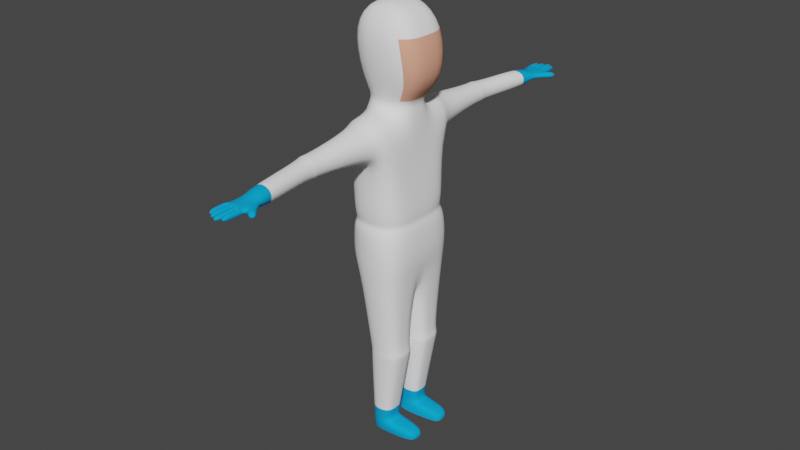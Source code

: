 # Source: Characters.blend  (saved by Blender 3.1.7; exported with 4.5.12 LTS)
import bpy
from mathutils import Matrix  # noqa: F401  (used for matrix-valued properties, if any)

bpy.ops.wm.read_factory_settings(use_empty=True)
scene = bpy.context.scene
scene.name = 'Scene'

# ---- collections
col_collection = bpy.data.collections.new('Collection'); scene.collection.children.link(col_collection)

# ---- materials (node trees are filled in below, after node groups)
mat_medicalblue = bpy.data.materials.new('MedicalBlue')
mat_medicalblue.use_transparent_shadow = False
mat_medicalblue.diffuse_color = (0.005908, 0.3933, 0.8, 1.0)
mat_ppewhite = bpy.data.materials.new('PPEWhite')
mat_ppewhite.use_transparent_shadow = False
mat_ppewhite.diffuse_color = (1.0, 1.0, 1.0, 1.0)
mat_skin = bpy.data.materials.new('Skin')
mat_skin.use_transparent_shadow = False
mat_skin.diffuse_color = (0.855, 0.3985, 0.269, 1.0)

# ---- material node trees

# ---- world
world_world = bpy.data.worlds.new('World'); scene.world = world_world
world_world.use_nodes = True; world_world.node_tree.nodes.clear()
_N = world_world.node_tree.nodes; _L = world_world.node_tree.links
n0 = _N.new('ShaderNodeOutputWorld'); n0.name = 'World Output'; n0.location = (300, 300)
n1 = _N.new('ShaderNodeBackground'); n1.name = 'Background'; n1.location = (10, 300)
n1.inputs[0].default_value = (0.05088, 0.05088, 0.05088, 1.0)
_L.new(n1.outputs[0], n0.inputs[0])
n0.is_active_output = True
world_world.color = (0.05088, 0.05088, 0.05088)
world_world.use_sun_shadow = False
world_world.sun_shadow_jitter_overblur = 0.0

# ---- meshes
me_cube_001 = bpy.data.meshes.new('Cube.001')
me_cube_001.from_pydata([(-0.1108, 0.05974, -0.007895), (-0.1093, 0.06923, 0.07535), (-0.1108, 0.2236, -0.007895), (-0.1093, 0.2331, 0.07535), (0.03325, 0.05974, -0.007895), (0.03479, 0.06923, 0.07535), (0.03325, 0.2236, -0.007895), (0.03479, 0.2331, 0.07535), (0.2517, 0.2146, 0.06648), (0.2504, 0.2072, 0.0009745), (0.2504, 0.07821, 0.0009745), (0.2517, 0.08567, 0.06648), (-0.1101, 0.03659, 0.6563), (-0.1101, 0.2725, 0.6563), (0.1351, 0.2725, 0.6563), (0.1351, 0.03659, 0.6563), (0.03479, 0.2331, 0.09241), (0.03479, 0.06923, 0.09241), (-0.1093, 0.06923, 0.09241), (-0.1093, 0.2331, 0.09241), (-0.2945, 0.0, 1.374), (-0.218, 0.3083, 1.361), (0.1344, 0.3533, 1.361), (0.1756, 0.0, 1.361), (0.1246, 0.2695, 0.615), (-0.1164, 0.03906, 0.615), (0.1246, 0.03906, 0.615), (-0.1164, 0.2695, 0.615), (0.1145, 0.04144, 0.6996), (-0.1226, 0.04144, 0.6996), (-0.1226, 0.2666, 0.6996), (0.1145, 0.2666, 0.6996), (-0.3228, 0.0, 1.496), (-0.2165, 0.3075, 1.496), (0.1344, 0.3533, 1.496), (0.1756, 0.0, 1.496), (0.1426, 0.0, 1.209), (-0.1728, 0.3225, 1.209), (-0.1728, 0.0, 1.209), (0.1426, 0.3225, 1.209), (-0.2221, 5.027e-10, 1.652), (-0.2145, 0.2898, 1.65), (0.1073, 0.2975, 1.652), (0.1449, 5.027e-10, 1.652), (-0.2384, 0.0, 2.404), (-0.2384, 0.3249, 2.404), (0.1212, 0.3249, 2.404), (0.1212, 0.0, 2.404), (0.1212, 0.3249, 2.07), (0.1212, 0.0, 2.07), (-0.2384, 0.0, 2.07), (-0.2302, 0.3165, 2.069), (-0.1864, 0.3678, 2.356), (0.06918, 0.3678, 2.356), (0.06918, 0.3678, 2.118), (-0.1864, 0.3678, 2.118), (-0.1497, 0.8281, 2.322), (0.03249, 0.8281, 2.322), (0.03249, 0.8281, 2.153), (-0.1497, 0.8281, 2.153), (0.1624, 0.0, 1.705), (-0.2302, 0.3165, 1.704), (0.1212, 0.3249, 1.705), (-0.2384, 0.0, 1.705), (-0.06035, 1.308, 2.306), (0.08841, 1.308, 2.306), (0.08841, 1.308, 2.168), (-0.06035, 1.308, 2.168), (-0.1274, 0.8697, 2.304), (-0.1274, 0.8697, 2.17), (0.01667, 0.8697, 2.304), (0.01667, 0.8697, 2.17), (0.02118, 0.793, 2.163), (0.02118, 0.793, 2.311), (-0.1384, 0.793, 2.311), (-0.1384, 0.793, 2.163), (-0.06035, 1.347, 2.259), (0.08841, 1.347, 2.259), (0.08841, 1.347, 2.216), (-0.06035, 1.347, 2.216), (0.01129, 1.48, 2.259), (0.01129, 1.48, 2.216), (0.05588, 1.48, 2.216), (0.05625, 1.48, 2.259), (-0.1108, 0.1279, -0.007895), (-0.1093, 0.1374, 0.07535), (0.03325, 0.1279, -0.007895), (0.03479, 0.1374, 0.07535), (0.2504, 0.1319, 0.0009745), (0.2517, 0.1393, 0.06648), (-0.1101, 0.1348, 0.6563), (0.1351, 0.1348, 0.6563), (-0.1093, 0.1374, 0.09241), (0.03479, 0.1374, 0.09241), (-0.3036, 0.1207, 1.361), (0.1756, 0.1471, 1.361), (-0.1164, 0.135, 0.615), (0.1246, 0.135, 0.615), (-0.1226, 0.1351, 0.6996), (0.1145, 0.1351, 0.6996), (-0.3021, 0.1199, 1.496), (0.1756, 0.1471, 1.496), (-0.2384, 0.1352, 2.404), (-0.1728, 0.1343, 1.209), (0.1426, 0.1343, 1.209), (-0.2221, 0.1238, 1.652), (0.1449, 0.1238, 1.652), (0.1212, 0.1352, 2.404), (-0.2384, 0.1352, 2.07), (0.1212, 0.1352, 2.07), (0.1624, 0.1352, 1.705), (-0.2384, 0.1352, 1.705), (0.0875, 0.1323, 2.457), (0.0875, 0.0, 2.457), (-0.2088, 0.0, 2.457), (-0.2088, 0.1323, 2.457), (0.2476, 0.2096, 2.604), (0.2476, 0.0, 2.604), (-0.2692, 0.0, 2.604), (-0.2692, 0.2096, 2.604), (0.1994, 0.2552, 2.92), (0.1994, 0.0, 2.92), (-0.3006, 0.0, 2.92), (-0.3006, 0.2552, 2.92), (0.06014, 0.1375, 3.088), (0.06014, 0.0, 3.088), (-0.1815, 0.0, 3.088), (-0.1815, 0.1375, 3.088), (-0.06035, 1.48, 2.216), (0.08841, 1.48, 2.216), (0.08841, 1.48, 2.259), (-0.06035, 1.48, 2.259), (0.134, 1.414, 2.216), (0.134, 1.414, 2.259), (0.0987, 1.452, 2.216), (0.0987, 1.452, 2.259), (0.1926, 1.469, 2.216), (0.1926, 1.469, 2.259), (0.1572, 1.507, 2.216), (0.1572, 1.507, 2.259), (-0.02438, 1.48, 2.259), (-0.02482, 1.48, 2.216), (0.05625, 1.49, 2.259), (0.05588, 1.49, 2.216), (0.08841, 1.49, 2.259), (0.08841, 1.49, 2.216), (0.05625, 1.622, 2.259), (0.05588, 1.622, 2.216), (0.08841, 1.622, 2.259), (0.08841, 1.622, 2.216), (0.05625, 1.487, 2.259), (0.01129, 1.487, 2.259), (0.05588, 1.487, 2.216), (0.01129, 1.487, 2.216), (0.05625, 1.649, 2.259), (0.01129, 1.649, 2.259), (0.05588, 1.649, 2.216), (0.01129, 1.649, 2.216), (0.01129, 1.49, 2.259), (-0.02438, 1.49, 2.259), (0.01129, 1.49, 2.216), (-0.02482, 1.49, 2.216), (0.01129, 1.63, 2.259), (-0.02438, 1.63, 2.259), (0.01129, 1.63, 2.216), (-0.02482, 1.63, 2.216), (-0.06035, 1.491, 2.216), (-0.02482, 1.491, 2.216), (-0.02438, 1.491, 2.259), (-0.06035, 1.491, 2.259), (-0.06035, 1.606, 2.216), (-0.02482, 1.606, 2.216), (-0.02438, 1.606, 2.259), (-0.06035, 1.606, 2.259), (-0.1108, -0.05974, -0.007895), (-0.1093, -0.06923, 0.07535), (-0.1108, -0.2236, -0.007895), (-0.1093, -0.2331, 0.07535), (0.03325, -0.05974, -0.007895), (0.03479, -0.06923, 0.07535), (0.03325, -0.2236, -0.007895), (0.03479, -0.2331, 0.07535), (0.2517, -0.2146, 0.06648), (0.2504, -0.2072, 0.0009745), (0.2504, -0.07821, 0.0009745), (0.2517, -0.08567, 0.06648), (-0.1101, -0.03659, 0.6563), (-0.1101, -0.2725, 0.6563), (0.1351, -0.2725, 0.6563), (0.1351, -0.03659, 0.6563), (0.03479, -0.2331, 0.09241), (0.03479, -0.06923, 0.09241), (-0.1093, -0.06923, 0.09241), (-0.1093, -0.2331, 0.09241), (-0.218, -0.3083, 1.361), (0.1344, -0.3533, 1.361), (0.1246, -0.2695, 0.615), (-0.1164, -0.03906, 0.615), (0.1246, -0.03906, 0.615), (-0.1164, -0.2695, 0.615), (0.1145, -0.04144, 0.6996), (-0.1226, -0.04144, 0.6996), (-0.1226, -0.2666, 0.6996), (0.1145, -0.2666, 0.6996), (-0.2165, -0.3075, 1.496), (0.1344, -0.3533, 1.496), (-0.1728, -0.3225, 1.209), (0.1426, -0.3225, 1.209), (-0.2145, -0.2898, 1.65), (0.1073, -0.2975, 1.652), (-0.2384, -0.3249, 2.404), (0.1212, -0.3249, 2.404), (0.1212, -0.3249, 2.07), (-0.2302, -0.3165, 2.069), (-0.1864, -0.3678, 2.356), (0.06918, -0.3678, 2.356), (0.06918, -0.3678, 2.118), (-0.1864, -0.3678, 2.118), (-0.1497, -0.8281, 2.322), (0.03249, -0.8281, 2.322), (0.03249, -0.8281, 2.153), (-0.1497, -0.8281, 2.153), (-0.2302, -0.3165, 1.704), (0.1212, -0.3249, 1.705), (-0.06035, -1.308, 2.306), (0.08841, -1.308, 2.306), (0.08841, -1.308, 2.168), (-0.06035, -1.308, 2.168), (-0.1274, -0.8697, 2.304), (-0.1274, -0.8697, 2.17), (0.01667, -0.8697, 2.304), (0.01667, -0.8697, 2.17), (0.02118, -0.793, 2.163), (0.02118, -0.793, 2.311), (-0.1384, -0.793, 2.311), (-0.1384, -0.793, 2.163), (-0.06035, -1.347, 2.259), (0.08841, -1.347, 2.259), (0.08841, -1.347, 2.216), (-0.06035, -1.347, 2.216), (0.01129, -1.48, 2.259), (0.01129, -1.48, 2.216), (0.05588, -1.48, 2.216), (0.05625, -1.48, 2.259), (-0.1108, -0.1279, -0.007895), (-0.1093, -0.1374, 0.07535), (0.03325, -0.1279, -0.007895), (0.03479, -0.1374, 0.07535), (0.2504, -0.1319, 0.0009745), (0.2517, -0.1393, 0.06648), (-0.1101, -0.1348, 0.6563), (0.1351, -0.1348, 0.6563), (-0.1093, -0.1374, 0.09241), (0.03479, -0.1374, 0.09241), (-0.3036, -0.1207, 1.361), (0.1756, -0.1471, 1.361), (-0.1164, -0.135, 0.615), (0.1246, -0.135, 0.615), (-0.1226, -0.1351, 0.6996), (0.1145, -0.1351, 0.6996), (-0.3021, -0.1199, 1.496), (0.1756, -0.1471, 1.496), (-0.2384, -0.1352, 2.404), (-0.1728, -0.1343, 1.209), (0.1426, -0.1343, 1.209), (-0.2221, -0.1238, 1.652), (0.1449, -0.1238, 1.652), (0.1212, -0.1352, 2.404), (-0.2384, -0.1352, 2.07), (0.1212, -0.1352, 2.07), (0.1624, -0.1352, 1.705), (-0.2384, -0.1352, 1.705), (0.0875, -0.1323, 2.457), (-0.2088, -0.1323, 2.457), (0.2476, -0.2096, 2.604), (-0.2692, -0.2096, 2.604), (0.1994, -0.2552, 2.92), (-0.3006, -0.2552, 2.92), (0.06014, -0.1375, 3.088), (-0.1815, -0.1375, 3.088), (-0.06035, -1.48, 2.216), (0.08841, -1.48, 2.216), (0.08841, -1.48, 2.259), (-0.06035, -1.48, 2.259), (0.134, -1.414, 2.216), (0.134, -1.414, 2.259), (0.0987, -1.452, 2.216), (0.0987, -1.452, 2.259), (0.1926, -1.469, 2.216), (0.1926, -1.469, 2.259), (0.1572, -1.507, 2.216), (0.1572, -1.507, 2.259), (-0.02438, -1.48, 2.259), (-0.02482, -1.48, 2.216), (0.05625, -1.49, 2.259), (0.05588, -1.49, 2.216), (0.08841, -1.49, 2.259), (0.08841, -1.49, 2.216), (0.05625, -1.622, 2.259), (0.05588, -1.622, 2.216), (0.08841, -1.622, 2.259), (0.08841, -1.622, 2.216), (0.05625, -1.487, 2.259), (0.01129, -1.487, 2.259), (0.05588, -1.487, 2.216), (0.01129, -1.487, 2.216), (0.05625, -1.649, 2.259), (0.01129, -1.649, 2.259), (0.05588, -1.649, 2.216), (0.01129, -1.649, 2.216), (0.01129, -1.49, 2.259), (-0.02438, -1.49, 2.259), (0.01129, -1.49, 2.216), (-0.02482, -1.49, 2.216), (0.01129, -1.63, 2.259), (-0.02438, -1.63, 2.259), (0.01129, -1.63, 2.216), (-0.02482, -1.63, 2.216), (-0.06035, -1.491, 2.216), (-0.02482, -1.491, 2.216), (-0.02438, -1.491, 2.259), (-0.06035, -1.491, 2.259), (-0.06035, -1.606, 2.216), (-0.02482, -1.606, 2.216), (-0.02438, -1.606, 2.259), (-0.06035, -1.606, 2.259), (0.1245, 0.332, 1.613), (0.1657, 0.0, 1.613), (-0.2595, 0.0, 1.613), (-0.2268, 0.3142, 1.612), (-0.2543, 0.1314, 1.613), (0.1657, 0.1382, 1.613), (0.1245, -0.332, 1.613), (-0.2268, -0.3142, 1.612), (-0.2543, -0.1314, 1.613), (0.1657, -0.1382, 1.613)], [], [(84, 85, 3, 2), (2, 3, 7, 6), (6, 7, 8, 9), (4, 5, 1, 0), (84, 86, 4, 0), (97, 24, 14, 91), (88, 89, 11, 10), (5, 4, 10, 11), (86, 6, 9, 88), (87, 5, 11, 89), (96, 25, 12, 90), (25, 26, 15, 12), (24, 27, 13, 14), (7, 3, 19, 16), (1, 5, 17, 18), (85, 1, 18, 92), (87, 7, 16, 93), (95, 22, 34, 101), (39, 37, 21, 22), (104, 39, 22, 95), (103, 38, 20, 94), (16, 19, 27, 24), (18, 17, 26, 25), (92, 18, 25, 96), (93, 16, 24, 97), (90, 12, 29, 98), (91, 14, 31, 99), (14, 13, 30, 31), (12, 15, 28, 29), (331, 326, 42, 106), (94, 20, 32, 100), (98, 29, 38, 103), (22, 21, 33, 34), (99, 31, 39, 104), (31, 30, 37, 39), (38, 29, 28, 36), (109, 48, 46, 107), (330, 328, 40, 105), (326, 329, 41, 42), (107, 102, 115, 112), (108, 50, 44, 102), (45, 46, 53, 52), (62, 61, 51, 48), (111, 63, 50, 108), (110, 62, 48, 109), (73, 72, 58, 57), (48, 51, 55, 54), (46, 48, 54, 53), (51, 45, 52, 55), (69, 68, 64, 67), (75, 74, 56, 59), (74, 73, 57, 56), (72, 75, 59, 58), (106, 42, 62, 110), (105, 40, 63, 111), (42, 41, 61, 62), (66, 67, 79, 78), (68, 70, 65, 64), (71, 69, 67, 66), (70, 71, 66, 65), (57, 58, 71, 70), (58, 59, 69, 71), (56, 57, 70, 68), (59, 56, 68, 69), (54, 55, 75, 72), (52, 53, 73, 74), (55, 52, 74, 75), (53, 54, 72, 73), (82, 83, 142, 143), (65, 66, 78, 77), (67, 64, 76, 79), (64, 65, 77, 76), (140, 141, 167, 168), (81, 80, 151, 153), (81, 141, 161, 160), (41, 105, 111, 61), (43, 106, 110, 60), (60, 110, 109, 49), (61, 111, 108, 51), (51, 108, 102, 45), (46, 45, 102, 107), (329, 330, 105, 41), (49, 109, 107, 47), (28, 99, 104, 36), (30, 98, 103, 37), (21, 94, 100, 33), (327, 331, 106, 43), (15, 91, 99, 28), (13, 90, 98, 30), (17, 93, 97, 26), (19, 92, 96, 27), (37, 103, 94, 21), (36, 104, 95, 23), (23, 95, 101, 35), (5, 87, 93, 17), (3, 85, 92, 19), (27, 96, 90, 13), (7, 87, 89, 8), (4, 86, 88, 10), (9, 8, 89, 88), (26, 97, 91, 15), (2, 6, 86, 84), (0, 1, 85, 84), (112, 115, 119, 116), (102, 44, 114, 115), (47, 107, 112, 113), (116, 119, 123, 120), (115, 114, 118, 119), (113, 112, 116, 117), (121, 120, 124, 125), (119, 118, 122, 123), (117, 116, 120, 121), (124, 127, 126, 125), (120, 123, 127, 124), (123, 122, 126, 127), (76, 77, 130, 83, 80, 140, 131), (79, 76, 131, 128), (130, 77, 133, 135), (78, 79, 128, 141, 81, 82, 129), (134, 135, 139, 138), (77, 78, 132, 133), (78, 129, 134, 132), (129, 130, 135, 134), (137, 136, 138, 139), (132, 134, 138, 136), (135, 133, 137, 139), (133, 132, 136, 137), (145, 143, 147, 149), (130, 129, 145, 144), (83, 130, 144, 142), (129, 82, 143, 145), (148, 149, 147, 146), (142, 144, 148, 146), (144, 145, 149, 148), (143, 142, 146, 147), (152, 153, 157, 156), (82, 81, 153, 152), (83, 82, 152, 150), (80, 83, 150, 151), (154, 156, 157, 155), (150, 152, 156, 154), (153, 151, 155, 157), (151, 150, 154, 155), (159, 158, 162, 163), (141, 140, 159, 161), (140, 80, 158, 159), (80, 81, 160, 158), (162, 164, 165, 163), (161, 159, 163, 165), (158, 160, 164, 162), (160, 161, 165, 164), (166, 169, 173, 170), (141, 128, 166, 167), (128, 131, 169, 166), (131, 140, 168, 169), (172, 171, 170, 173), (167, 166, 170, 171), (168, 167, 171, 172), (169, 168, 172, 173), (244, 176, 177, 245), (176, 180, 181, 177), (180, 183, 182, 181), (178, 174, 175, 179), (244, 174, 178, 246), (257, 251, 188, 196), (248, 184, 185, 249), (179, 185, 184, 178), (246, 248, 183, 180), (247, 249, 185, 179), (256, 250, 186, 197), (197, 186, 189, 198), (196, 188, 187, 199), (181, 190, 193, 177), (175, 192, 191, 179), (245, 252, 192, 175), (247, 253, 190, 181), (255, 261, 205, 195), (207, 195, 194, 206), (264, 255, 195, 207), (263, 254, 20, 38), (190, 196, 199, 193), (192, 197, 198, 191), (252, 256, 197, 192), (253, 257, 196, 190), (250, 258, 201, 186), (251, 259, 203, 188), (188, 203, 202, 187), (186, 201, 200, 189), (335, 266, 209, 332), (254, 260, 32, 20), (258, 263, 38, 201), (195, 205, 204, 194), (259, 264, 207, 203), (203, 207, 206, 202), (38, 36, 200, 201), (269, 267, 211, 212), (334, 265, 40, 328), (332, 209, 208, 333), (267, 272, 273, 262), (268, 262, 44, 50), (210, 214, 215, 211), (223, 212, 213, 222), (271, 268, 50, 63), (270, 269, 212, 223), (233, 219, 220, 232), (212, 216, 217, 213), (211, 215, 216, 212), (213, 217, 214, 210), (229, 227, 224, 228), (235, 221, 218, 234), (234, 218, 219, 233), (232, 220, 221, 235), (266, 270, 223, 209), (265, 271, 63, 40), (209, 223, 222, 208), (226, 238, 239, 227), (228, 224, 225, 230), (231, 226, 227, 229), (230, 225, 226, 231), (219, 230, 231, 220), (220, 231, 229, 221), (218, 228, 230, 219), (221, 229, 228, 218), (216, 232, 235, 217), (214, 234, 233, 215), (217, 235, 234, 214), (215, 233, 232, 216), (242, 295, 294, 243), (225, 237, 238, 226), (227, 239, 236, 224), (224, 236, 237, 225), (292, 320, 319, 293), (241, 305, 303, 240), (241, 312, 313, 293), (208, 222, 271, 265), (43, 60, 270, 266), (60, 49, 269, 270), (222, 213, 268, 271), (213, 210, 262, 268), (211, 267, 262, 210), (333, 208, 265, 334), (49, 47, 267, 269), (200, 36, 264, 259), (202, 206, 263, 258), (194, 204, 260, 254), (327, 43, 266, 335), (189, 200, 259, 251), (187, 202, 258, 250), (191, 198, 257, 253), (193, 199, 256, 252), (206, 194, 254, 263), (36, 23, 255, 264), (23, 35, 261, 255), (179, 191, 253, 247), (177, 193, 252, 245), (199, 187, 250, 256), (181, 182, 249, 247), (178, 184, 248, 246), (183, 248, 249, 182), (198, 189, 251, 257), (176, 244, 246, 180), (174, 244, 245, 175), (272, 274, 275, 273), (262, 273, 114, 44), (47, 113, 272, 267), (274, 276, 277, 275), (273, 275, 118, 114), (113, 117, 274, 272), (121, 125, 278, 276), (275, 277, 122, 118), (117, 121, 276, 274), (278, 125, 126, 279), (276, 278, 279, 277), (277, 279, 126, 122), (236, 283, 292, 240, 243, 282, 237), (239, 280, 283, 236), (282, 287, 285, 237), (238, 281, 242, 241, 293, 280, 239), (286, 290, 291, 287), (237, 285, 284, 238), (238, 284, 286, 281), (281, 286, 287, 282), (289, 291, 290, 288), (284, 288, 290, 286), (287, 291, 289, 285), (285, 289, 288, 284), (297, 301, 299, 295), (282, 296, 297, 281), (243, 294, 296, 282), (281, 297, 295, 242), (300, 298, 299, 301), (294, 298, 300, 296), (296, 300, 301, 297), (295, 299, 298, 294), (304, 308, 309, 305), (242, 304, 305, 241), (243, 302, 304, 242), (240, 303, 302, 243), (306, 307, 309, 308), (302, 306, 308, 304), (305, 309, 307, 303), (303, 307, 306, 302), (311, 315, 314, 310), (293, 313, 311, 292), (292, 311, 310, 240), (240, 310, 312, 241), (314, 315, 317, 316), (313, 317, 315, 311), (310, 314, 316, 312), (312, 316, 317, 313), (318, 322, 325, 321), (293, 319, 318, 280), (280, 318, 321, 283), (283, 321, 320, 292), (324, 325, 322, 323), (319, 323, 322, 318), (320, 324, 323, 319), (321, 325, 324, 320), (35, 327, 335, 261), (204, 333, 334, 260), (205, 332, 333, 204), (260, 334, 328, 32), (261, 335, 332, 205), (35, 101, 331, 327), (33, 100, 330, 329), (34, 33, 329, 326), (100, 32, 328, 330), (101, 34, 326, 331)])
me_cube_001.polygons.foreach_set('use_smooth', [True] * 328)
me_cube_001.polygons.foreach_set('material_index', [0, 0, 0, 0, 0, 1, 0, 0, 0, 0, 1, 1, 1, 0, 0, 0, 0, 1, 1, 1, 1, 1, 1, 1, 1, 1, 1, 1, 1, 1, 1, 1, 1, 1, 1, 1, 1, 1, 1, 1, 1, 1, 1, 1, 1, 1, 1, 1, 1, 1, 1, 1, 1, 1, 1, 1, 0, 1, 1, 1, 1, 1, 1, 1, 1, 1, 1, 1, 0, 0, 0, 0, 0, 0, 0, 1, 1, 1, 1, 1, 1, 1, 1, 1, 1, 1, 1, 1, 1, 1, 1, 1, 1, 1, 0, 0, 1, 0, 0, 0, 1, 0, 0, 1, 1, 1, 1, 1, 2, 1, 1, 2, 1, 1, 1, 0, 0, 0, 0, 0, 0, 0, 0, 0, 0, 0, 0, 0, 0, 0, 0, 0, 0, 0, 0, 0, 0, 0, 0, 0, 0, 0, 0, 0, 0, 0, 0, 0, 0, 0, 0, 0, 0, 0, 0, 0, 0, 0, 0, 0, 0, 0, 0, 0, 1, 0, 0, 0, 0, 1, 1, 1, 0, 0, 0, 0, 1, 1, 1, 1, 1, 1, 1, 1, 1, 1, 1, 1, 1, 1, 1, 1, 1, 1, 1, 1, 1, 1, 1, 1, 1, 1, 1, 1, 1, 1, 1, 1, 1, 1, 1, 1, 1, 1, 1, 0, 1, 1, 1, 1, 1, 1, 1, 1, 1, 1, 1, 0, 0, 0, 0, 0, 0, 0, 1, 1, 1, 1, 1, 1, 1, 1, 1, 1, 1, 1, 1, 1, 1, 1, 1, 1, 1, 0, 0, 1, 0, 0, 0, 1, 0, 0, 1, 1, 1, 1, 1, 2, 1, 1, 2, 1, 1, 1, 0, 0, 0, 0, 0, 0, 0, 0, 0, 0, 0, 0, 0, 0, 0, 0, 0, 0, 0, 0, 0, 0, 0, 0, 0, 0, 0, 0, 0, 0, 0, 0, 0, 0, 0, 0, 0, 0, 0, 0, 0, 0, 0, 0, 1, 1, 1, 1, 1, 1, 1, 1, 1, 1])
_k = set([(0, 4), (0, 84), (2, 6), (2, 84), (4, 10), (6, 9), (9, 88), (10, 88), (174, 178), (174, 244), (176, 180), (176, 244), (178, 184), (180, 183), (183, 248), (184, 248)])
me_cube_001.attributes.new('sharp_edge', 'BOOLEAN', 'EDGE').data.foreach_set('value', [ (min(e.vertices), max(e.vertices)) in _k for e in me_cube_001.edges])
_k = {(0, 84): 0.5451, (2, 6): 0.5451, (0, 4): 0.5451, (9, 88): 0.5451, (6, 9): 0.5451, (4, 10): 0.5451, (2, 84): 0.5451, (10, 88): 0.5451, (174, 244): 0.5451, (176, 180): 0.5451, (174, 178): 0.5451, (183, 248): 0.5451, (180, 183): 0.5451, (178, 184): 0.5451, (176, 244): 0.5451, (184, 248): 0.5451}
me_cube_001.attributes.new('crease_edge', 'FLOAT', 'EDGE').data.foreach_set('value', [_k.get((min(e.vertices), max(e.vertices)), 0.0) for e in me_cube_001.edges])
_uv = me_cube_001.uv_layers.new(name='UVMap')
_uv.uv.foreach_set('vector', [0.375, 0.1041, 0.625, 0.1041, 0.625, 0.25, 0.375, 0.25, 0.375, 0.25, 0.625, 0.25, 0.625, 0.5, 0.375, 0.5, 0.375, 0.5, 0.625, 0.5, 0.625, 0.5, 0.375, 0.5, 0.375, 0.75, 0.625, 0.75, 0.625, 1.0, 0.375, 1.0, 0.125, 0.6459, 0.375, 0.6459, 0.375, 0.75, 0.125, 0.75, 0.625, 0.6459, 0.625, 0.5, 0.625, 0.5, 0.625, 0.6459, 0.375, 0.6459, 0.625, 0.6459, 0.625, 0.75, 0.375, 0.75, 0.625, 0.75, 0.375, 0.75, 0.375, 0.75, 0.625, 0.75, 0.375, 0.6459, 0.375, 0.5, 0.375, 0.5, 0.375, 0.6459, 0.625, 0.6459, 0.625, 0.75, 0.625, 0.75, 0.625, 0.6459, 0.625, 0.1041, 0.625, 0.0, 0.625, 0.0, 0.625, 0.1041, 0.625, 1.0, 0.625, 0.75, 0.625, 0.75, 0.625, 1.0, 0.625, 0.5, 0.625, 0.25, 0.625, 0.25, 0.625, 0.5, 0.625, 0.5, 0.625, 0.25, 0.625, 0.25, 0.625, 0.5, 0.625, 1.0, 0.625, 0.75, 0.625, 0.75, 0.625, 1.0, 0.625, 0.1041, 0.625, 0.0, 0.625, 0.0, 0.625, 0.1041, 0.625, 0.6459, 0.625, 0.5, 0.625, 0.5, 0.625, 0.6459, 0.625, 0.6459, 0.625, 0.5, 0.625, 0.5, 0.625, 0.6459, 0.625, 0.5, 0.625, 0.25, 0.625, 0.25, 0.625, 0.5, 0.625, 0.6459, 0.625, 0.5, 0.625, 0.5, 0.625, 0.6459, 0.625, 0.1041, 0.625, 0.0, 0.625, 0.0, 0.625, 0.1041, 0.625, 0.5, 0.625, 0.25, 0.625, 0.25, 0.625, 0.5, 0.625, 1.0, 0.625, 0.75, 0.625, 0.75, 0.625, 1.0, 0.625, 0.1041, 0.625, 0.0, 0.625, 0.0, 0.625, 0.1041, 0.625, 0.6459, 0.625, 0.5, 0.625, 0.5, 0.625, 0.6459, 0.625, 0.1041, 0.625, 0.0, 0.625, 0.0, 0.625, 0.1041, 0.625, 0.6459, 0.625, 0.5, 0.625, 0.5, 0.625, 0.6459, 0.625, 0.5, 0.625, 0.25, 0.625, 0.25, 0.625, 0.5, 0.625, 1.0, 0.625, 0.75, 0.625, 0.75, 0.625, 1.0, 0.625, 0.6459, 0.625, 0.5, 0.625, 0.5, 0.625, 0.6459, 0.625, 0.1041, 0.625, 0.0, 0.625, 0.0, 0.625, 0.1041, 0.625, 0.1041, 0.625, 0.0, 0.625, 0.0, 0.625, 0.1041, 0.625, 0.5, 0.625, 0.25, 0.625, 0.25, 0.625, 0.5, 0.625, 0.6459, 0.625, 0.5, 0.625, 0.5, 0.625, 0.6459, 0.625, 0.5, 0.625, 0.25, 0.625, 0.25, 0.625, 0.5, 0.625, 0.0, 0.625, 1.0, 0.625, 0.75, 0.625, 0.75, 0.625, 0.6459, 0.625, 0.5, 0.625, 0.5, 0.625, 0.6459, 0.625, 0.1041, 0.625, 0.0, 0.625, 0.0, 0.625, 0.1041, 0.625, 0.5, 0.625, 0.25, 0.625, 0.25, 0.625, 0.5, 0.625, 0.6459, 0.875, 0.6459, 0.875, 0.6459, 0.625, 0.6459, 0.625, 0.1041, 0.625, 0.0, 0.625, 0.0, 0.625, 0.1041, 0.875, 0.5, 0.625, 0.5, 0.625, 0.5, 0.875, 0.5, 0.625, 0.5, 0.625, 0.25, 0.625, 0.25, 0.625, 0.5, 0.625, 0.1041, 0.625, 0.0, 0.625, 0.0, 0.625, 0.1041, 0.625, 0.6459, 0.625, 0.5, 0.625, 0.5, 0.625, 0.6459, 0.625, 0.5, 0.625, 0.5, 0.625, 0.5, 0.625, 0.5, 0.625, 0.5, 0.625, 0.25, 0.625, 0.25, 0.625, 0.5, 0.625, 0.5, 0.625, 0.5, 0.625, 0.5, 0.625, 0.5, 0.625, 0.25, 0.625, 0.25, 0.625, 0.25, 0.625, 0.25, 0.625, 0.25, 0.625, 0.25, 0.625, 0.25, 0.625, 0.25, 0.625, 0.25, 0.625, 0.25, 0.625, 0.25, 0.625, 0.25, 0.875, 0.5, 0.625, 0.5, 0.625, 0.5, 0.875, 0.5, 0.625, 0.5, 0.625, 0.25, 0.625, 0.25, 0.625, 0.5, 0.625, 0.6459, 0.625, 0.5, 0.625, 0.5, 0.625, 0.6459, 0.625, 0.1041, 0.625, 0.0, 0.625, 0.0, 0.625, 0.1041, 0.625, 0.5, 0.625, 0.25, 0.625, 0.25, 0.625, 0.5, 0.625, 0.5, 0.625, 0.25, 0.625, 0.25, 0.625, 0.5, 0.875, 0.5, 0.625, 0.5, 0.625, 0.5, 0.875, 0.5, 0.625, 0.5, 0.625, 0.25, 0.625, 0.25, 0.625, 0.5, 0.625, 0.5, 0.625, 0.5, 0.625, 0.5, 0.625, 0.5, 0.625, 0.5, 0.625, 0.5, 0.625, 0.5, 0.625, 0.5, 0.625, 0.5, 0.625, 0.25, 0.625, 0.25, 0.625, 0.5, 0.875, 0.5, 0.625, 0.5, 0.625, 0.5, 0.875, 0.5, 0.625, 0.25, 0.625, 0.25, 0.625, 0.25, 0.625, 0.25, 0.625, 0.5, 0.625, 0.25, 0.625, 0.25, 0.625, 0.5, 0.875, 0.5, 0.625, 0.5, 0.625, 0.5, 0.875, 0.5, 0.625, 0.25, 0.625, 0.25, 0.625, 0.25, 0.625, 0.25, 0.625, 0.5, 0.625, 0.5, 0.625, 0.5, 0.625, 0.5, 0.625, 0.4341, 0.625, 0.4445, 0.625, 0.4445, 0.625, 0.4341, 0.625, 0.5, 0.625, 0.5, 0.625, 0.5, 0.625, 0.5, 0.625, 0.25, 0.625, 0.25, 0.625, 0.25, 0.625, 0.25, 0.875, 0.5, 0.625, 0.5, 0.625, 0.5, 0.875, 0.5, 0.625, 0.3243, 0.625, 0.3127, 0.625, 0.3127, 0.625, 0.3243, 0.625, 0.3759, 0.625, 0.3871, 0.625, 0.3871, 0.625, 0.3759, 0.625, 0.3759, 0.625, 0.3127, 0.625, 0.3127, 0.625, 0.3759, 0.625, 0.25, 0.625, 0.1041, 0.625, 0.1041, 0.625, 0.25, 0.625, 0.75, 0.625, 0.6459, 0.625, 0.6459, 0.625, 0.75, 0.625, 0.75, 0.625, 0.6459, 0.625, 0.6459, 0.625, 0.75, 0.625, 0.25, 0.625, 0.1041, 0.625, 0.1041, 0.625, 0.25, 0.625, 0.25, 0.625, 0.1041, 0.625, 0.1041, 0.625, 0.25, 0.625, 0.5, 0.875, 0.5, 0.875, 0.6459, 0.625, 0.6459, 0.625, 0.25, 0.625, 0.1041, 0.625, 0.1041, 0.625, 0.25, 0.625, 0.75, 0.625, 0.6459, 0.625, 0.6459, 0.625, 0.75, 0.625, 0.75, 0.625, 0.6459, 0.625, 0.6459, 0.625, 0.75, 0.625, 0.25, 0.625, 0.1041, 0.625, 0.1041, 0.625, 0.25, 0.625, 0.25, 0.625, 0.1041, 0.625, 0.1041, 0.625, 0.25, 0.625, 0.75, 0.625, 0.6459, 0.625, 0.6459, 0.625, 0.75, 0.625, 0.75, 0.625, 0.6459, 0.625, 0.6459, 0.625, 0.75, 0.625, 0.25, 0.625, 0.1041, 0.625, 0.1041, 0.625, 0.25, 0.625, 0.75, 0.625, 0.6459, 0.625, 0.6459, 0.625, 0.75, 0.625, 0.25, 0.625, 0.1041, 0.625, 0.1041, 0.625, 0.25, 0.625, 0.25, 0.625, 0.1041, 0.625, 0.1041, 0.625, 0.25, 0.625, 0.75, 0.625, 0.6459, 0.625, 0.6459, 0.625, 0.75, 0.625, 0.75, 0.625, 0.6459, 0.625, 0.6459, 0.625, 0.75, 0.625, 0.75, 0.625, 0.6459, 0.625, 0.6459, 0.625, 0.75, 0.625, 0.25, 0.625, 0.1041, 0.625, 0.1041, 0.625, 0.25, 0.625, 0.25, 0.625, 0.1041, 0.625, 0.1041, 0.625, 0.25, 0.625, 0.5, 0.625, 0.6459, 0.625, 0.6459, 0.625, 0.5, 0.375, 0.75, 0.375, 0.6459, 0.375, 0.6459, 0.375, 0.75, 0.375, 0.5, 0.625, 0.5, 0.625, 0.6459, 0.375, 0.6459, 0.625, 0.75, 0.625, 0.6459, 0.625, 0.6459, 0.625, 0.75, 0.125, 0.5, 0.375, 0.5, 0.375, 0.6459, 0.125, 0.6459, 0.375, 0.0, 0.625, 0.0, 0.625, 0.1041, 0.375, 0.1041, 0.625, 0.6459, 0.875, 0.6459, 0.875, 0.6459, 0.625, 0.6459, 0.625, 0.1041, 0.625, 0.0, 0.625, 0.0, 0.625, 0.1041, 0.625, 0.75, 0.625, 0.6459, 0.625, 0.6459, 0.625, 0.75, 0.625, 0.6459, 0.875, 0.6459, 0.875, 0.6459, 0.625, 0.6459, 0.625, 0.1041, 0.625, 0.0, 0.625, 0.0, 0.625, 0.1041, 0.625, 0.75, 0.625, 0.6459, 0.625, 0.6459, 0.625, 0.75, 0.625, 0.75, 0.625, 0.6459, 0.625, 0.6459, 0.625, 0.75, 0.625, 0.1041, 0.625, 0.0, 0.625, 0.0, 0.625, 0.1041, 0.625, 0.75, 0.625, 0.6459, 0.625, 0.6459, 0.625, 0.75, 0.625, 0.6459, 0.875, 0.6459, 0.875, 0.75, 0.625, 0.75, 0.625, 0.6459, 0.875, 0.6459, 0.875, 0.6459, 0.625, 0.6459, 0.625, 0.1041, 0.625, 0.0, 0.625, 0.0, 0.625, 0.1041, 0.875, 0.5, 0.625, 0.5, 0.625, 0.5, 0.6805, 0.5, 0.7379, 0.5, 0.8007, 0.5, 0.875, 0.5, 0.625, 0.25, 0.625, 0.25, 0.625, 0.25, 0.625, 0.25, 0.625, 0.5, 0.625, 0.5, 0.625, 0.5, 0.625, 0.5, 0.625, 0.5, 0.625, 0.25, 0.625, 0.25, 0.625, 0.3127, 0.625, 0.3759, 0.625, 0.4341, 0.625, 0.5, 0.625, 0.5, 0.625, 0.5, 0.625, 0.5, 0.625, 0.5, 0.625, 0.5, 0.625, 0.5, 0.625, 0.5, 0.625, 0.5, 0.625, 0.5, 0.625, 0.5, 0.625, 0.5, 0.625, 0.5, 0.625, 0.5, 0.625, 0.5, 0.625, 0.5, 0.625, 0.5, 0.625, 0.5, 0.625, 0.5, 0.625, 0.5, 0.625, 0.5, 0.625, 0.5, 0.625, 0.5, 0.625, 0.5, 0.625, 0.5, 0.625, 0.5, 0.625, 0.5, 0.625, 0.5, 0.625, 0.5, 0.625, 0.5, 0.625, 0.5, 0.625, 0.5, 0.625, 0.5, 0.625, 0.5, 0.625, 0.4341, 0.625, 0.4341, 0.625, 0.5, 0.625, 0.5, 0.625, 0.5, 0.625, 0.5, 0.625, 0.5, 0.6805, 0.5, 0.625, 0.5, 0.625, 0.5, 0.6805, 0.5, 0.625, 0.5, 0.625, 0.4341, 0.625, 0.4341, 0.625, 0.5, 0.625, 0.5, 0.625, 0.5, 0.625, 0.4341, 0.625, 0.4445, 0.6805, 0.5, 0.625, 0.5, 0.625, 0.5, 0.6805, 0.5, 0.625, 0.5, 0.625, 0.5, 0.625, 0.5, 0.625, 0.5, 0.625, 0.4341, 0.625, 0.4445, 0.625, 0.4445, 0.625, 0.4341, 0.625, 0.4341, 0.625, 0.3759, 0.625, 0.3759, 0.625, 0.4341, 0.625, 0.4341, 0.625, 0.3759, 0.625, 0.3759, 0.625, 0.4341, 0.625, 0.4445, 0.625, 0.4341, 0.625, 0.4341, 0.625, 0.4445, 0.7379, 0.5, 0.6805, 0.5, 0.6805, 0.5, 0.7379, 0.5, 0.625, 0.4445, 0.625, 0.4341, 0.625, 0.3759, 0.625, 0.3871, 0.625, 0.4445, 0.625, 0.4341, 0.625, 0.4341, 0.625, 0.4445, 0.625, 0.3759, 0.625, 0.3871, 0.625, 0.3871, 0.625, 0.3759, 0.7379, 0.5, 0.6805, 0.5, 0.6805, 0.5, 0.7379, 0.5, 0.8007, 0.5, 0.7379, 0.5, 0.7379, 0.5, 0.8007, 0.5, 0.625, 0.3127, 0.625, 0.3243, 0.625, 0.3243, 0.625, 0.3127, 0.8007, 0.5, 0.7379, 0.5, 0.7379, 0.5, 0.8007, 0.5, 0.625, 0.3871, 0.625, 0.3759, 0.625, 0.3759, 0.625, 0.3871, 0.625, 0.3871, 0.625, 0.3759, 0.625, 0.3127, 0.625, 0.3243, 0.625, 0.3127, 0.625, 0.3243, 0.625, 0.3243, 0.625, 0.3127, 0.625, 0.3871, 0.625, 0.3759, 0.625, 0.3759, 0.625, 0.3871, 0.625, 0.3759, 0.625, 0.3127, 0.625, 0.3127, 0.625, 0.3759, 0.625, 0.25, 0.625, 0.25, 0.625, 0.25, 0.625, 0.25, 0.625, 0.3127, 0.625, 0.25, 0.625, 0.25, 0.625, 0.3127, 0.625, 0.25, 0.625, 0.25, 0.625, 0.25, 0.625, 0.25, 0.875, 0.5, 0.8007, 0.5, 0.8007, 0.5, 0.875, 0.5, 0.625, 0.3243, 0.625, 0.3127, 0.625, 0.25, 0.625, 0.25, 0.625, 0.3127, 0.625, 0.25, 0.625, 0.25, 0.625, 0.3127, 0.625, 0.3243, 0.625, 0.3127, 0.625, 0.3127, 0.625, 0.3243, 0.875, 0.5, 0.8007, 0.5, 0.8007, 0.5, 0.875, 0.5, 0.375, 0.1041, 0.375, 0.25, 0.625, 0.25, 0.625, 0.1041, 0.375, 0.25, 0.375, 0.5, 0.625, 0.5, 0.625, 0.25, 0.375, 0.5, 0.375, 0.5, 0.625, 0.5, 0.625, 0.5, 0.375, 0.75, 0.375, 1.0, 0.625, 1.0, 0.625, 0.75, 0.125, 0.6459, 0.125, 0.75, 0.375, 0.75, 0.375, 0.6459, 0.625, 0.6459, 0.625, 0.6459, 0.625, 0.5, 0.625, 0.5, 0.375, 0.6459, 0.375, 0.75, 0.625, 0.75, 0.625, 0.6459, 0.625, 0.75, 0.625, 0.75, 0.375, 0.75, 0.375, 0.75, 0.375, 0.6459, 0.375, 0.6459, 0.375, 0.5, 0.375, 0.5, 0.625, 0.6459, 0.625, 0.6459, 0.625, 0.75, 0.625, 0.75, 0.625, 0.1041, 0.625, 0.1041, 0.625, 0.0, 0.625, 0.0, 0.625, 1.0, 0.625, 1.0, 0.625, 0.75, 0.625, 0.75, 0.625, 0.5, 0.625, 0.5, 0.625, 0.25, 0.625, 0.25, 0.625, 0.5, 0.625, 0.5, 0.625, 0.25, 0.625, 0.25, 0.625, 1.0, 0.625, 1.0, 0.625, 0.75, 0.625, 0.75, 0.625, 0.1041, 0.625, 0.1041, 0.625, 0.0, 0.625, 0.0, 0.625, 0.6459, 0.625, 0.6459, 0.625, 0.5, 0.625, 0.5, 0.625, 0.6459, 0.625, 0.6459, 0.625, 0.5, 0.625, 0.5, 0.625, 0.5, 0.625, 0.5, 0.625, 0.25, 0.625, 0.25, 0.625, 0.6459, 0.625, 0.6459, 0.625, 0.5, 0.625, 0.5, 0.625, 0.1041, 0.625, 0.1041, 0.625, 0.0, 0.625, 0.0, 0.625, 0.5, 0.625, 0.5, 0.625, 0.25, 0.625, 0.25, 0.625, 1.0, 0.625, 1.0, 0.625, 0.75, 0.625, 0.75, 0.625, 0.1041, 0.625, 0.1041, 0.625, 0.0, 0.625, 0.0, 0.625, 0.6459, 0.625, 0.6459, 0.625, 0.5, 0.625, 0.5, 0.625, 0.1041, 0.625, 0.1041, 0.625, 0.0, 0.625, 0.0, 0.625, 0.6459, 0.625, 0.6459, 0.625, 0.5, 0.625, 0.5, 0.625, 0.5, 0.625, 0.5, 0.625, 0.25, 0.625, 0.25, 0.625, 1.0, 0.625, 1.0, 0.625, 0.75, 0.625, 0.75, 0.625, 0.6459, 0.625, 0.6459, 0.625, 0.5, 0.625, 0.5, 0.625, 0.1041, 0.625, 0.1041, 0.625, 0.0, 0.625, 0.0, 0.625, 0.1041, 0.625, 0.1041, 0.625, 0.0, 0.625, 0.0, 0.625, 0.5, 0.625, 0.5, 0.625, 0.25, 0.625, 0.25, 0.625, 0.6459, 0.625, 0.6459, 0.625, 0.5, 0.625, 0.5, 0.625, 0.5, 0.625, 0.5, 0.625, 0.25, 0.625, 0.25, 0.625, 0.0, 0.625, 0.75, 0.625, 0.75, 0.625, 0.0, 0.625, 0.6459, 0.625, 0.6459, 0.625, 0.5, 0.625, 0.5, 0.625, 0.1041, 0.625, 0.1041, 0.625, 0.0, 0.625, 0.0, 0.625, 0.5, 0.625, 0.5, 0.625, 0.25, 0.625, 0.25, 0.625, 0.6459, 0.625, 0.6459, 0.875, 0.6459, 0.875, 0.6459, 0.625, 0.1041, 0.625, 0.1041, 0.625, 0.0, 0.625, 0.0, 0.875, 0.5, 0.875, 0.5, 0.625, 0.5, 0.625, 0.5, 0.625, 0.5, 0.625, 0.5, 0.625, 0.25, 0.625, 0.25, 0.625, 0.1041, 0.625, 0.1041, 0.625, 0.0, 0.625, 0.0, 0.625, 0.6459, 0.625, 0.6459, 0.625, 0.5, 0.625, 0.5, 0.625, 0.5, 0.625, 0.5, 0.625, 0.5, 0.625, 0.5, 0.625, 0.5, 0.625, 0.5, 0.625, 0.25, 0.625, 0.25, 0.625, 0.5, 0.625, 0.5, 0.625, 0.5, 0.625, 0.5, 0.625, 0.25, 0.625, 0.25, 0.625, 0.25, 0.625, 0.25, 0.625, 0.25, 0.625, 0.25, 0.625, 0.25, 0.625, 0.25, 0.625, 0.25, 0.625, 0.25, 0.625, 0.25, 0.625, 0.25, 0.875, 0.5, 0.875, 0.5, 0.625, 0.5, 0.625, 0.5, 0.625, 0.5, 0.625, 0.5, 0.625, 0.25, 0.625, 0.25, 0.625, 0.6459, 0.625, 0.6459, 0.625, 0.5, 0.625, 0.5, 0.625, 0.1041, 0.625, 0.1041, 0.625, 0.0, 0.625, 0.0, 0.625, 0.5, 0.625, 0.5, 0.625, 0.25, 0.625, 0.25, 0.625, 0.5, 0.625, 0.5, 0.625, 0.25, 0.625, 0.25, 0.875, 0.5, 0.875, 0.5, 0.625, 0.5, 0.625, 0.5, 0.625, 0.5, 0.625, 0.5, 0.625, 0.25, 0.625, 0.25, 0.625, 0.5, 0.625, 0.5, 0.625, 0.5, 0.625, 0.5, 0.625, 0.5, 0.625, 0.5, 0.625, 0.5, 0.625, 0.5, 0.625, 0.5, 0.625, 0.5, 0.625, 0.25, 0.625, 0.25, 0.875, 0.5, 0.875, 0.5, 0.625, 0.5, 0.625, 0.5, 0.625, 0.25, 0.625, 0.25, 0.625, 0.25, 0.625, 0.25, 0.625, 0.5, 0.625, 0.5, 0.625, 0.25, 0.625, 0.25, 0.875, 0.5, 0.875, 0.5, 0.625, 0.5, 0.625, 0.5, 0.625, 0.25, 0.625, 0.25, 0.625, 0.25, 0.625, 0.25, 0.625, 0.5, 0.625, 0.5, 0.625, 0.5, 0.625, 0.5, 0.625, 0.4341, 0.625, 0.4341, 0.625, 0.4445, 0.625, 0.4445, 0.625, 0.5, 0.625, 0.5, 0.625, 0.5, 0.625, 0.5, 0.625, 0.25, 0.625, 0.25, 0.625, 0.25, 0.625, 0.25, 0.875, 0.5, 0.875, 0.5, 0.625, 0.5, 0.625, 0.5, 0.625, 0.3243, 0.625, 0.3243, 0.625, 0.3127, 0.625, 0.3127, 0.625, 0.3759, 0.625, 0.3759, 0.625, 0.3871, 0.625, 0.3871, 0.625, 0.3759, 0.625, 0.3759, 0.625, 0.3127, 0.625, 0.3127, 0.625, 0.25, 0.625, 0.25, 0.625, 0.1041, 0.625, 0.1041, 0.625, 0.75, 0.625, 0.75, 0.625, 0.6459, 0.625, 0.6459, 0.625, 0.75, 0.625, 0.75, 0.625, 0.6459, 0.625, 0.6459, 0.625, 0.25, 0.625, 0.25, 0.625, 0.1041, 0.625, 0.1041, 0.625, 0.25, 0.625, 0.25, 0.625, 0.1041, 0.625, 0.1041, 0.625, 0.5, 0.625, 0.6459, 0.875, 0.6459, 0.875, 0.5, 0.625, 0.25, 0.625, 0.25, 0.625, 0.1041, 0.625, 0.1041, 0.625, 0.75, 0.625, 0.75, 0.625, 0.6459, 0.625, 0.6459, 0.625, 0.75, 0.625, 0.75, 0.625, 0.6459, 0.625, 0.6459, 0.625, 0.25, 0.625, 0.25, 0.625, 0.1041, 0.625, 0.1041, 0.625, 0.25, 0.625, 0.25, 0.625, 0.1041, 0.625, 0.1041, 0.625, 0.75, 0.625, 0.75, 0.625, 0.6459, 0.625, 0.6459, 0.625, 0.75, 0.625, 0.75, 0.625, 0.6459, 0.625, 0.6459, 0.625, 0.25, 0.625, 0.25, 0.625, 0.1041, 0.625, 0.1041, 0.625, 0.75, 0.625, 0.75, 0.625, 0.6459, 0.625, 0.6459, 0.625, 0.25, 0.625, 0.25, 0.625, 0.1041, 0.625, 0.1041, 0.625, 0.25, 0.625, 0.25, 0.625, 0.1041, 0.625, 0.1041, 0.625, 0.75, 0.625, 0.75, 0.625, 0.6459, 0.625, 0.6459, 0.625, 0.75, 0.625, 0.75, 0.625, 0.6459, 0.625, 0.6459, 0.625, 0.75, 0.625, 0.75, 0.625, 0.6459, 0.625, 0.6459, 0.625, 0.25, 0.625, 0.25, 0.625, 0.1041, 0.625, 0.1041, 0.625, 0.25, 0.625, 0.25, 0.625, 0.1041, 0.625, 0.1041, 0.625, 0.5, 0.625, 0.5, 0.625, 0.6459, 0.625, 0.6459, 0.375, 0.75, 0.375, 0.75, 0.375, 0.6459, 0.375, 0.6459, 0.375, 0.5, 0.375, 0.6459, 0.625, 0.6459, 0.625, 0.5, 0.625, 0.75, 0.625, 0.75, 0.625, 0.6459, 0.625, 0.6459, 0.125, 0.5, 0.125, 0.6459, 0.375, 0.6459, 0.375, 0.5, 0.375, 0.0, 0.375, 0.1041, 0.625, 0.1041, 0.625, 0.0, 0.625, 0.6459, 0.625, 0.6459, 0.875, 0.6459, 0.875, 0.6459, 0.625, 0.1041, 0.625, 0.1041, 0.625, 0.0, 0.625, 0.0, 0.625, 0.75, 0.625, 0.75, 0.625, 0.6459, 0.625, 0.6459, 0.625, 0.6459, 0.625, 0.6459, 0.875, 0.6459, 0.875, 0.6459, 0.625, 0.1041, 0.625, 0.1041, 0.625, 0.0, 0.625, 0.0, 0.625, 0.75, 0.625, 0.75, 0.625, 0.6459, 0.625, 0.6459, 0.625, 0.75, 0.625, 0.75, 0.625, 0.6459, 0.625, 0.6459, 0.625, 0.1041, 0.625, 0.1041, 0.625, 0.0, 0.625, 0.0, 0.625, 0.75, 0.625, 0.75, 0.625, 0.6459, 0.625, 0.6459, 0.625, 0.6459, 0.625, 0.75, 0.875, 0.75, 0.875, 0.6459, 0.625, 0.6459, 0.625, 0.6459, 0.875, 0.6459, 0.875, 0.6459, 0.625, 0.1041, 0.625, 0.1041, 0.625, 0.0, 0.625, 0.0, 0.875, 0.5, 0.875, 0.5, 0.8007, 0.5, 0.7379, 0.5, 0.6805, 0.5, 0.625, 0.5, 0.625, 0.5, 0.625, 0.25, 0.625, 0.25, 0.625, 0.25, 0.625, 0.25, 0.625, 0.5, 0.625, 0.5, 0.625, 0.5, 0.625, 0.5, 0.625, 0.5, 0.625, 0.5, 0.625, 0.4341, 0.625, 0.3759, 0.625, 0.3127, 0.625, 0.25, 0.625, 0.25, 0.625, 0.5, 0.625, 0.5, 0.625, 0.5, 0.625, 0.5, 0.625, 0.5, 0.625, 0.5, 0.625, 0.5, 0.625, 0.5, 0.625, 0.5, 0.625, 0.5, 0.625, 0.5, 0.625, 0.5, 0.625, 0.5, 0.625, 0.5, 0.625, 0.5, 0.625, 0.5, 0.625, 0.5, 0.625, 0.5, 0.625, 0.5, 0.625, 0.5, 0.625, 0.5, 0.625, 0.5, 0.625, 0.5, 0.625, 0.5, 0.625, 0.5, 0.625, 0.5, 0.625, 0.5, 0.625, 0.5, 0.625, 0.5, 0.625, 0.5, 0.625, 0.5, 0.625, 0.5, 0.625, 0.5, 0.625, 0.5, 0.625, 0.4341, 0.625, 0.4341, 0.625, 0.5, 0.625, 0.5, 0.625, 0.5, 0.625, 0.5, 0.6805, 0.5, 0.6805, 0.5, 0.625, 0.5, 0.625, 0.5, 0.625, 0.5, 0.625, 0.5, 0.625, 0.4341, 0.625, 0.4341, 0.625, 0.5, 0.625, 0.4445, 0.625, 0.4341, 0.625, 0.5, 0.6805, 0.5, 0.6805, 0.5, 0.625, 0.5, 0.625, 0.5, 0.625, 0.5, 0.625, 0.5, 0.625, 0.5, 0.625, 0.5, 0.625, 0.4341, 0.625, 0.4341, 0.625, 0.4445, 0.625, 0.4445, 0.625, 0.4341, 0.625, 0.4341, 0.625, 0.3759, 0.625, 0.3759, 0.625, 0.4341, 0.625, 0.4341, 0.625, 0.3759, 0.625, 0.3759, 0.625, 0.4445, 0.625, 0.4445, 0.625, 0.4341, 0.625, 0.4341, 0.7379, 0.5, 0.7379, 0.5, 0.6805, 0.5, 0.6805, 0.5, 0.625, 0.4445, 0.625, 0.3871, 0.625, 0.3759, 0.625, 0.4341, 0.625, 0.4445, 0.625, 0.4445, 0.625, 0.4341, 0.625, 0.4341, 0.625, 0.3759, 0.625, 0.3759, 0.625, 0.3871, 0.625, 0.3871, 0.7379, 0.5, 0.7379, 0.5, 0.6805, 0.5, 0.6805, 0.5, 0.8007, 0.5, 0.8007, 0.5, 0.7379, 0.5, 0.7379, 0.5, 0.625, 0.3127, 0.625, 0.3127, 0.625, 0.3243, 0.625, 0.3243, 0.8007, 0.5, 0.8007, 0.5, 0.7379, 0.5, 0.7379, 0.5, 0.625, 0.3871, 0.625, 0.3871, 0.625, 0.3759, 0.625, 0.3759, 0.625, 0.3871, 0.625, 0.3243, 0.625, 0.3127, 0.625, 0.3759, 0.625, 0.3127, 0.625, 0.3127, 0.625, 0.3243, 0.625, 0.3243, 0.625, 0.3871, 0.625, 0.3871, 0.625, 0.3759, 0.625, 0.3759, 0.625, 0.3759, 0.625, 0.3759, 0.625, 0.3127, 0.625, 0.3127, 0.625, 0.25, 0.625, 0.25, 0.625, 0.25, 0.625, 0.25, 0.625, 0.3127, 0.625, 0.3127, 0.625, 0.25, 0.625, 0.25, 0.625, 0.25, 0.625, 0.25, 0.625, 0.25, 0.625, 0.25, 0.875, 0.5, 0.875, 0.5, 0.8007, 0.5, 0.8007, 0.5, 0.625, 0.3243, 0.625, 0.25, 0.625, 0.25, 0.625, 0.3127, 0.625, 0.3127, 0.625, 0.3127, 0.625, 0.25, 0.625, 0.25, 0.625, 0.3243, 0.625, 0.3243, 0.625, 0.3127, 0.625, 0.3127, 0.875, 0.5, 0.875, 0.5, 0.8007, 0.5, 0.8007, 0.5, 0.625, 0.75, 0.625, 0.75, 0.625, 0.6459, 0.625, 0.6459, 0.625, 0.25, 0.625, 0.25, 0.625, 0.1041, 0.625, 0.1041, 0.625, 0.5, 0.625, 0.5, 0.625, 0.25, 0.625, 0.25, 0.625, 0.1041, 0.625, 0.1041, 0.625, 0.0, 0.625, 0.0, 0.625, 0.6459, 0.625, 0.6459, 0.625, 0.5, 0.625, 0.5, 0.625, 0.75, 0.625, 0.6459, 0.625, 0.6459, 0.625, 0.75, 0.625, 0.25, 0.625, 0.1041, 0.625, 0.1041, 0.625, 0.25, 0.625, 0.5, 0.625, 0.25, 0.625, 0.25, 0.625, 0.5, 0.625, 0.1041, 0.625, 0.0, 0.625, 0.0, 0.625, 0.1041, 0.625, 0.6459, 0.625, 0.5, 0.625, 0.5, 0.625, 0.6459])
me_cube_001.materials.append(mat_medicalblue)
me_cube_001.materials.append(mat_ppewhite)
me_cube_001.materials.append(mat_skin)
me_cube_001.use_remesh_fix_poles = True
me_cube_001.use_remesh_preserve_attributes = False
me_cube_001.update()

# ---- objects
ob_cube = bpy.data.objects.new('Cube', me_cube_001)

# ---- transforms, parenting, visibility, modifiers, constraints
ob_cube.location = (0.0, 0.0, 0.0)
_m = ob_cube.modifiers.new('Subdivision', 'SUBSURF')
_m.levels = 2

# ---- collection membership
col_collection.objects.link(ob_cube)

# ---- scene / render settings (as saved in the file)
scene.frame_start = 1; scene.frame_end = 250; scene.frame_set(1)
scene.render.engine = 'BLENDER_EEVEE_NEXT'
scene.cycles.sampling_pattern = 'TABULATED_SOBOL'
scene.cycles.use_light_tree = False
scene.view_settings.view_transform = 'Filmic'
bpy.context.view_layer.update()

# ---- added for rendering (the .blend has no active camera and no usable light): camera, sun
cam_auto = bpy.data.cameras.new('AutoCamera')
cam_auto.lens = 50.0
cam_auto.sensor_width = 36.0
cam_auto.clip_end = 1000.0
ob_auto_camera = bpy.data.objects.new('AutoCamera', cam_auto)
scene.collection.objects.link(ob_auto_camera)
ob_auto_camera.location = (4.18369, -5.06312, 4.91536)
ob_auto_camera.rotation_euler = (1.09748, -7.21219e-08, 0.694738)
scene.camera = ob_auto_camera
light_auto_sun = bpy.data.lights.new('AutoSun', 'SUN')
light_auto_sun.energy = 3.0
light_auto_sun.angle = 0.0523599
ob_auto_sun = bpy.data.objects.new('AutoSun', light_auto_sun)
scene.collection.objects.link(ob_auto_sun)
ob_auto_sun.rotation_euler = (0.872665, 0.174533, 0.523599)
bpy.context.view_layer.update()
